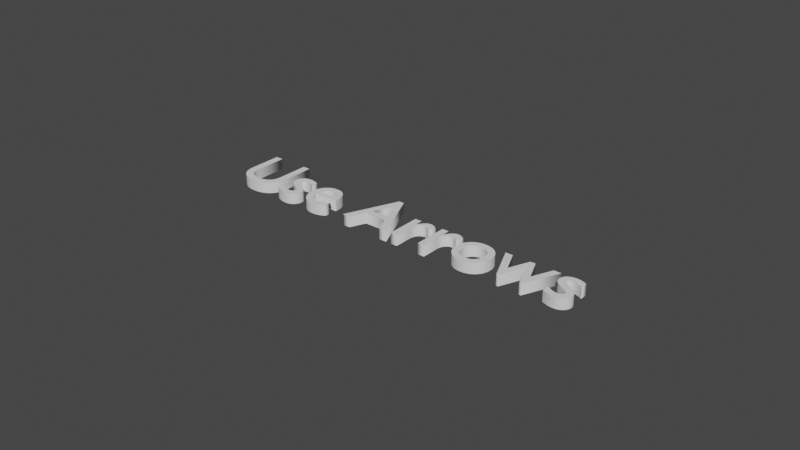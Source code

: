 # Source: Elevator.blend  (saved by Blender 2.93.21; exported with 4.5.12 LTS)
import bpy
from mathutils import Matrix  # noqa: F401  (used for matrix-valued properties, if any)

bpy.ops.wm.read_factory_settings(use_empty=True)
scene = bpy.context.scene
scene.name = 'Scene'

# ---- collections
col_collection = bpy.data.collections.new('Collection'); scene.collection.children.link(col_collection)

# ---- world
world_world = bpy.data.worlds.new('World'); scene.world = world_world
world_world.use_nodes = True; world_world.node_tree.nodes.clear()
_N = world_world.node_tree.nodes; _L = world_world.node_tree.links
n0 = _N.new('ShaderNodeOutputWorld'); n0.name = 'World Output'; n0.location = (300, 300)
n1 = _N.new('ShaderNodeBackground'); n1.name = 'Background'; n1.location = (10, 300)
n1.inputs[0].default_value = (0.05088, 0.05088, 0.05088, 1.0)
_L.new(n1.outputs[0], n0.inputs[0])
n0.is_active_output = True
world_world.color = (0.05088, 0.05088, 0.05088)
world_world.use_sun_shadow = False
world_world.sun_shadow_jitter_overblur = 0.0

# ---- curves / text
txt_text = bpy.data.curves.new('Text', 'FONT')
txt_text.dimensions = '2D'
txt_text.body = 'Use Arrows'
txt_text.extrude = 0.07
txt_text.resolution_u = 64
txt_text.align_x = 'CENTER'

# ---- objects
ob_text = bpy.data.objects.new('Text', txt_text)

# ---- transforms, parenting, visibility, modifiers, constraints
ob_text.location = (0.0, 0.0, 0.0)

# ---- collection membership
scene.collection.objects.link(ob_text)

# ---- scene / render settings (as saved in the file)
scene.frame_start = 1; scene.frame_end = 250; scene.frame_set(1)
scene.render.engine = 'BLENDER_EEVEE_NEXT'
scene.cycles.use_denoising = False
scene.cycles.samples = 128
scene.cycles.sampling_pattern = 'TABULATED_SOBOL'
scene.cycles.use_adaptive_sampling = False
scene.cycles.use_light_tree = False
scene.view_settings.view_transform = 'Filmic'
bpy.context.view_layer.update()

# ---- added for rendering (the .blend has no active camera and no usable light): camera, sun
cam_auto = bpy.data.cameras.new('AutoCamera')
cam_auto.lens = 50.0
cam_auto.sensor_width = 36.0
cam_auto.clip_end = 1000.0
ob_auto_camera = bpy.data.objects.new('AutoCamera', cam_auto)
scene.collection.objects.link(ob_auto_camera)
ob_auto_camera.location = (7.35433, -8.5352, 5.90347)
ob_auto_camera.rotation_euler = (1.09748, -7.21219e-08, 0.694738)
scene.camera = ob_auto_camera
light_auto_sun = bpy.data.lights.new('AutoSun', 'SUN')
light_auto_sun.energy = 3.0
light_auto_sun.angle = 0.0523599
ob_auto_sun = bpy.data.objects.new('AutoSun', light_auto_sun)
scene.collection.objects.link(ob_auto_sun)
ob_auto_sun.rotation_euler = (0.872665, 0.174533, 0.523599)
bpy.context.view_layer.update()
